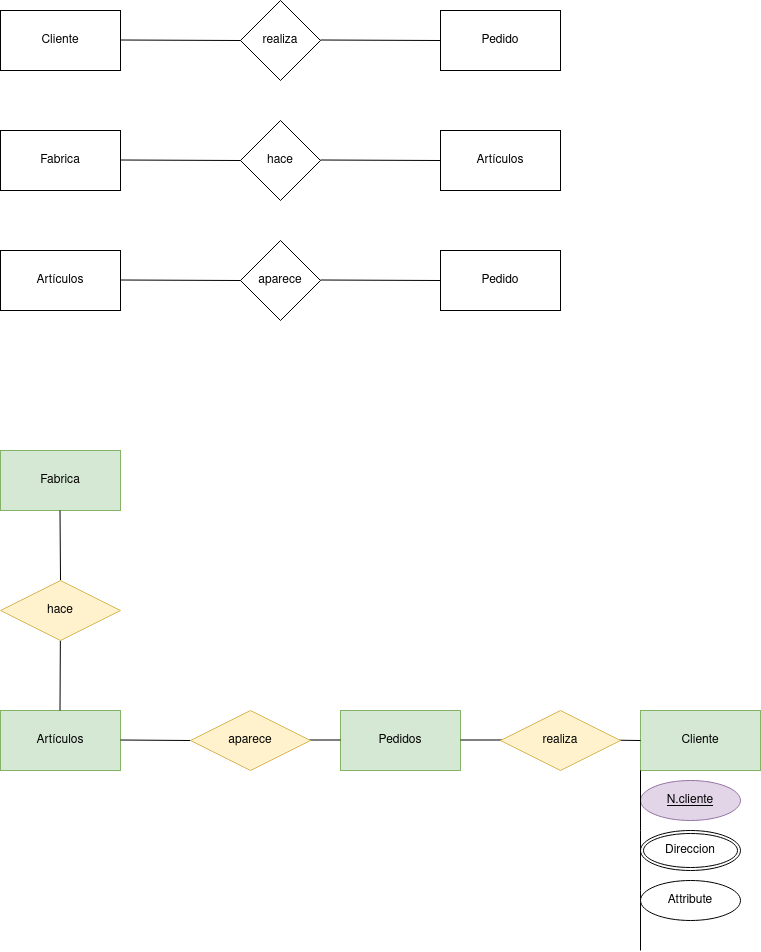

The diagram above was exported from draw.io. Its source (the exported page's mxGraphModel, read from the mxfile embedded in the PNG):
<mxGraphModel dx="1434" dy="795" grid="1" gridSize="10" guides="1" tooltips="1" connect="1" arrows="1" fold="1" page="1" pageScale="1" pageWidth="827" pageHeight="1169" math="0" shadow="0">
  <root>
    <mxCell id="0" />
    <mxCell id="1" parent="0" />
    <mxCell id="IPEEjngF4SpSm4ecXwb2-1" value="&lt;div&gt;Cliente&lt;/div&gt;" style="rounded=0;whiteSpace=wrap;html=1;" vertex="1" parent="1">
      <mxGeometry x="40" y="80" width="120" height="60" as="geometry" />
    </mxCell>
    <mxCell id="IPEEjngF4SpSm4ecXwb2-2" value="" style="endArrow=none;html=1;rounded=0;" edge="1" parent="1">
      <mxGeometry width="50" height="50" relative="1" as="geometry">
        <mxPoint x="160" y="109.5" as="sourcePoint" />
        <mxPoint x="280" y="110" as="targetPoint" />
      </mxGeometry>
    </mxCell>
    <mxCell id="IPEEjngF4SpSm4ecXwb2-3" value="realiza" style="rhombus;whiteSpace=wrap;html=1;" vertex="1" parent="1">
      <mxGeometry x="280" y="70" width="80" height="80" as="geometry" />
    </mxCell>
    <mxCell id="IPEEjngF4SpSm4ecXwb2-5" value="" style="endArrow=none;html=1;rounded=0;" edge="1" parent="1">
      <mxGeometry width="50" height="50" relative="1" as="geometry">
        <mxPoint x="360" y="109.5" as="sourcePoint" />
        <mxPoint x="480" y="110" as="targetPoint" />
      </mxGeometry>
    </mxCell>
    <mxCell id="IPEEjngF4SpSm4ecXwb2-6" value="Pedido" style="rounded=0;whiteSpace=wrap;html=1;" vertex="1" parent="1">
      <mxGeometry x="480" y="80" width="120" height="60" as="geometry" />
    </mxCell>
    <mxCell id="IPEEjngF4SpSm4ecXwb2-7" value="Fabrica" style="rounded=0;whiteSpace=wrap;html=1;" vertex="1" parent="1">
      <mxGeometry x="40" y="200" width="120" height="60" as="geometry" />
    </mxCell>
    <mxCell id="IPEEjngF4SpSm4ecXwb2-8" value="" style="endArrow=none;html=1;rounded=0;" edge="1" parent="1">
      <mxGeometry width="50" height="50" relative="1" as="geometry">
        <mxPoint x="160" y="229.5" as="sourcePoint" />
        <mxPoint x="280" y="230" as="targetPoint" />
      </mxGeometry>
    </mxCell>
    <mxCell id="IPEEjngF4SpSm4ecXwb2-9" value="hace" style="rhombus;whiteSpace=wrap;html=1;" vertex="1" parent="1">
      <mxGeometry x="280" y="190" width="80" height="80" as="geometry" />
    </mxCell>
    <mxCell id="IPEEjngF4SpSm4ecXwb2-10" value="" style="endArrow=none;html=1;rounded=0;" edge="1" parent="1">
      <mxGeometry width="50" height="50" relative="1" as="geometry">
        <mxPoint x="360" y="229.5" as="sourcePoint" />
        <mxPoint x="480" y="230" as="targetPoint" />
      </mxGeometry>
    </mxCell>
    <mxCell id="IPEEjngF4SpSm4ecXwb2-11" value="Artículos" style="rounded=0;whiteSpace=wrap;html=1;" vertex="1" parent="1">
      <mxGeometry x="480" y="200" width="120" height="60" as="geometry" />
    </mxCell>
    <mxCell id="IPEEjngF4SpSm4ecXwb2-12" value="Artículos" style="rounded=0;whiteSpace=wrap;html=1;" vertex="1" parent="1">
      <mxGeometry x="40" y="320" width="120" height="60" as="geometry" />
    </mxCell>
    <mxCell id="IPEEjngF4SpSm4ecXwb2-13" value="" style="endArrow=none;html=1;rounded=0;" edge="1" parent="1">
      <mxGeometry width="50" height="50" relative="1" as="geometry">
        <mxPoint x="160" y="349.5" as="sourcePoint" />
        <mxPoint x="280" y="350" as="targetPoint" />
      </mxGeometry>
    </mxCell>
    <mxCell id="IPEEjngF4SpSm4ecXwb2-14" value="aparece" style="rhombus;whiteSpace=wrap;html=1;" vertex="1" parent="1">
      <mxGeometry x="280" y="310" width="80" height="80" as="geometry" />
    </mxCell>
    <mxCell id="IPEEjngF4SpSm4ecXwb2-15" value="" style="endArrow=none;html=1;rounded=0;" edge="1" parent="1">
      <mxGeometry width="50" height="50" relative="1" as="geometry">
        <mxPoint x="360" y="349.5" as="sourcePoint" />
        <mxPoint x="480" y="350" as="targetPoint" />
      </mxGeometry>
    </mxCell>
    <mxCell id="IPEEjngF4SpSm4ecXwb2-16" value="Pedido" style="rounded=0;whiteSpace=wrap;html=1;" vertex="1" parent="1">
      <mxGeometry x="480" y="320" width="120" height="60" as="geometry" />
    </mxCell>
    <mxCell id="IPEEjngF4SpSm4ecXwb2-17" value="Fabrica" style="rounded=0;whiteSpace=wrap;html=1;fillColor=#d5e8d4;strokeColor=#82b366;" vertex="1" parent="1">
      <mxGeometry x="40" y="520" width="120" height="60" as="geometry" />
    </mxCell>
    <mxCell id="IPEEjngF4SpSm4ecXwb2-18" value="" style="endArrow=none;html=1;rounded=0;exitX=0.5;exitY=0;exitDx=0;exitDy=0;" edge="1" parent="1" source="IPEEjngF4SpSm4ecXwb2-35">
      <mxGeometry width="50" height="50" relative="1" as="geometry">
        <mxPoint x="99.5" y="640" as="sourcePoint" />
        <mxPoint x="99.5" y="580" as="targetPoint" />
      </mxGeometry>
    </mxCell>
    <mxCell id="IPEEjngF4SpSm4ecXwb2-20" value="&lt;div&gt;Artículos&lt;/div&gt;" style="rounded=0;whiteSpace=wrap;html=1;fillColor=#d5e8d4;strokeColor=#82b366;" vertex="1" parent="1">
      <mxGeometry x="40" y="780" width="120" height="60" as="geometry" />
    </mxCell>
    <mxCell id="IPEEjngF4SpSm4ecXwb2-26" value="" style="endArrow=none;html=1;rounded=0;" edge="1" parent="1" target="IPEEjngF4SpSm4ecXwb2-35">
      <mxGeometry width="50" height="50" relative="1" as="geometry">
        <mxPoint x="99.5" y="780" as="sourcePoint" />
        <mxPoint x="99.5" y="720" as="targetPoint" />
      </mxGeometry>
    </mxCell>
    <mxCell id="IPEEjngF4SpSm4ecXwb2-27" value="" style="endArrow=none;html=1;rounded=0;" edge="1" parent="1">
      <mxGeometry width="50" height="50" relative="1" as="geometry">
        <mxPoint x="160" y="809.5" as="sourcePoint" />
        <mxPoint x="230" y="810" as="targetPoint" />
      </mxGeometry>
    </mxCell>
    <mxCell id="IPEEjngF4SpSm4ecXwb2-29" value="Pedidos" style="rounded=0;whiteSpace=wrap;html=1;fillColor=#d5e8d4;strokeColor=#82b366;" vertex="1" parent="1">
      <mxGeometry x="380" y="780" width="120" height="60" as="geometry" />
    </mxCell>
    <mxCell id="IPEEjngF4SpSm4ecXwb2-30" value="" style="endArrow=none;html=1;rounded=0;entryX=0;entryY=0.5;entryDx=0;entryDy=0;" edge="1" parent="1">
      <mxGeometry width="50" height="50" relative="1" as="geometry">
        <mxPoint x="330" y="809.5" as="sourcePoint" />
        <mxPoint x="380" y="809.5" as="targetPoint" />
      </mxGeometry>
    </mxCell>
    <mxCell id="IPEEjngF4SpSm4ecXwb2-31" value="" style="endArrow=none;html=1;rounded=0;" edge="1" parent="1">
      <mxGeometry width="50" height="50" relative="1" as="geometry">
        <mxPoint x="500" y="809.5" as="sourcePoint" />
        <mxPoint x="560" y="809.5" as="targetPoint" />
      </mxGeometry>
    </mxCell>
    <mxCell id="IPEEjngF4SpSm4ecXwb2-33" value="&lt;div&gt;Cliente&lt;/div&gt;" style="rounded=0;whiteSpace=wrap;html=1;fillColor=#d5e8d4;strokeColor=#82b366;" vertex="1" parent="1">
      <mxGeometry x="680" y="780" width="120" height="60" as="geometry" />
    </mxCell>
    <mxCell id="IPEEjngF4SpSm4ecXwb2-34" value="" style="endArrow=none;html=1;rounded=0;" edge="1" parent="1">
      <mxGeometry width="50" height="50" relative="1" as="geometry">
        <mxPoint x="640" y="809.5" as="sourcePoint" />
        <mxPoint x="680" y="810" as="targetPoint" />
      </mxGeometry>
    </mxCell>
    <mxCell id="IPEEjngF4SpSm4ecXwb2-35" value="&lt;div&gt;hace&lt;/div&gt;" style="shape=rhombus;perimeter=rhombusPerimeter;whiteSpace=wrap;html=1;align=center;fillColor=#fff2cc;strokeColor=#d6b656;" vertex="1" parent="1">
      <mxGeometry x="40" y="650" width="120" height="60" as="geometry" />
    </mxCell>
    <mxCell id="IPEEjngF4SpSm4ecXwb2-36" value="aparece" style="shape=rhombus;perimeter=rhombusPerimeter;whiteSpace=wrap;html=1;align=center;fillColor=#fff2cc;strokeColor=#d6b656;" vertex="1" parent="1">
      <mxGeometry x="230" y="780" width="120" height="60" as="geometry" />
    </mxCell>
    <mxCell id="IPEEjngF4SpSm4ecXwb2-37" value="&lt;div&gt;realiza&lt;/div&gt;" style="shape=rhombus;perimeter=rhombusPerimeter;whiteSpace=wrap;html=1;align=center;fillColor=#fff2cc;strokeColor=#d6b656;" vertex="1" parent="1">
      <mxGeometry x="540" y="780" width="120" height="60" as="geometry" />
    </mxCell>
    <mxCell id="IPEEjngF4SpSm4ecXwb2-38" value="&lt;div&gt;N.cliente&lt;/div&gt;" style="ellipse;whiteSpace=wrap;html=1;align=center;fontStyle=4;fillColor=#e1d5e7;strokeColor=#9673a6;" vertex="1" parent="1">
      <mxGeometry x="680" y="850" width="100" height="40" as="geometry" />
    </mxCell>
    <mxCell id="IPEEjngF4SpSm4ecXwb2-39" value="" style="endArrow=none;html=1;rounded=0;" edge="1" parent="1">
      <mxGeometry width="50" height="50" relative="1" as="geometry">
        <mxPoint x="680" y="900" as="sourcePoint" />
        <mxPoint x="680" y="840" as="targetPoint" />
      </mxGeometry>
    </mxCell>
    <mxCell id="IPEEjngF4SpSm4ecXwb2-40" value="Direccion" style="ellipse;shape=doubleEllipse;margin=3;whiteSpace=wrap;html=1;align=center;" vertex="1" parent="1">
      <mxGeometry x="680" y="900" width="100" height="40" as="geometry" />
    </mxCell>
    <mxCell id="IPEEjngF4SpSm4ecXwb2-41" value="" style="endArrow=none;html=1;rounded=0;" edge="1" parent="1">
      <mxGeometry width="50" height="50" relative="1" as="geometry">
        <mxPoint x="680" y="960" as="sourcePoint" />
        <mxPoint x="680" y="900" as="targetPoint" />
      </mxGeometry>
    </mxCell>
    <mxCell id="IPEEjngF4SpSm4ecXwb2-42" value="" style="endArrow=none;html=1;rounded=0;" edge="1" parent="1">
      <mxGeometry width="50" height="50" relative="1" as="geometry">
        <mxPoint x="680" y="1020" as="sourcePoint" />
        <mxPoint x="680" y="960" as="targetPoint" />
      </mxGeometry>
    </mxCell>
    <mxCell id="IPEEjngF4SpSm4ecXwb2-45" value="Attribute" style="ellipse;whiteSpace=wrap;html=1;align=center;" vertex="1" parent="1">
      <mxGeometry x="680" y="950" width="100" height="40" as="geometry" />
    </mxCell>
  </root>
</mxGraphModel>